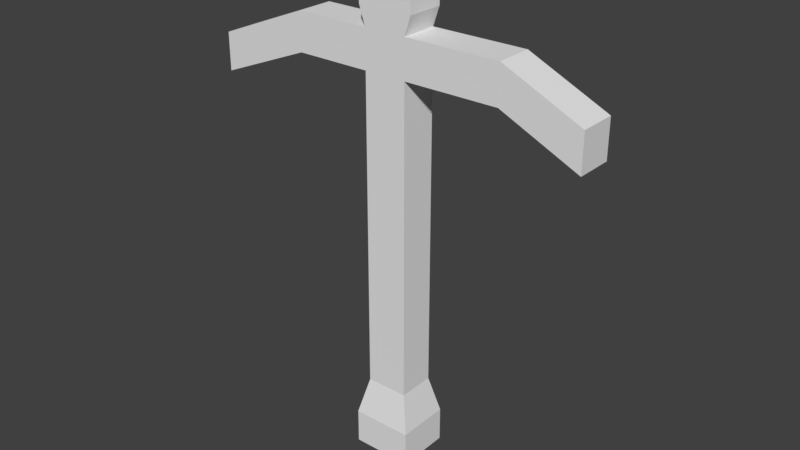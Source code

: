 # Source: pickaxe.blend  (saved by Blender 2.78.0; exported with 4.5.12 LTS)
import bpy
from mathutils import Matrix  # noqa: F401  (used for matrix-valued properties, if any)

bpy.ops.wm.read_factory_settings(use_empty=True)
scene = bpy.context.scene
scene.name = 'Scene'

# ---- collections
col_collection_1 = bpy.data.collections.new('Collection 1'); scene.collection.children.link(col_collection_1)

# ---- world
world_world = bpy.data.worlds.new('World'); scene.world = world_world
world_world.color = (0.05088, 0.05088, 0.05088)
world_world.use_sun_shadow = False
world_world.sun_shadow_jitter_overblur = 0.0
world_world.cycles.sampling_method = 'MANUAL'

# ---- meshes
me_cube_005 = bpy.data.meshes.new('Cube.005')
me_cube_005.from_pydata([(-6.745, -9.244, -51.95), (-6.745, -9.244, -44.83), (-6.745, 9.244, -51.95), (-6.745, 9.244, -44.83), (6.131, -9.244, -51.95), (6.131, -9.244, -44.83), (6.131, 9.244, -51.95), (6.131, 9.244, -44.83), (-6.745, -9.244, -44.83), (-6.745, 9.244, -44.83), (6.131, -9.244, -44.83), (6.131, 9.244, -44.83), (-4.813, -6.438, -37.17), (-4.813, 6.438, -37.17), (4.2, -6.438, -37.17), (4.2, 6.438, -37.17), (-4.813, -6.438, 26.71), (-4.813, 6.438, 26.71), (4.2, -6.438, 26.71), (4.2, 6.438, 26.71), (-4.813, -6.438, 34.38), (-4.813, 6.438, 34.38), (4.2, -6.438, 34.38), (4.2, 6.438, 34.38), (-6.165, -6.438, 38.21), (-6.165, 6.438, 38.21), (5.552, -6.438, 38.21), (5.552, 6.438, 38.21), (-6.165, -6.438, 45.87), (-6.165, 6.438, 45.87), (5.552, -6.438, 45.87), (5.552, 6.438, 45.87), (-20.91, -6.438, 26.71), (-20.91, 6.438, 26.71), (-20.91, -6.438, 34.38), (-20.91, 6.438, 34.38), (-41.03, -6.438, 19.05), (-41.03, 6.438, 19.05), (-41.03, -6.438, 26.71), (-41.03, 6.438, 26.71), (24.26, -6.438, 26.71), (24.26, 6.438, 26.71), (24.26, -6.438, 34.38), (24.26, 6.438, 34.38), (40.81, -6.438, 19.44), (40.81, 6.438, 19.44), (40.81, -6.438, 27.1), (40.81, 6.438, 27.1)], [], [(0, 1, 3, 2), (2, 3, 7, 6), (6, 7, 5, 4), (4, 5, 1, 0), (2, 6, 4, 0), (5, 7, 11, 10), (8, 10, 14, 12), (3, 1, 8, 9), (1, 5, 10, 8), (7, 3, 9, 11), (14, 15, 19, 18), (11, 9, 13, 15), (10, 11, 15, 14), (9, 8, 12, 13), (18, 19, 41, 40), (13, 12, 16, 17), (12, 14, 18, 16), (15, 13, 17, 19), (20, 22, 26, 24), (17, 16, 32, 33), (16, 18, 22, 20), (19, 17, 21, 23), (26, 27, 31, 30), (23, 21, 25, 27), (22, 23, 27, 26), (21, 20, 24, 25), (31, 29, 28, 30), (25, 24, 28, 29), (24, 26, 30, 28), (27, 25, 29, 31), (35, 33, 37, 39), (16, 20, 34, 32), (20, 21, 35, 34), (21, 17, 33, 35), (37, 36, 38, 39), (34, 35, 39, 38), (32, 34, 38, 36), (33, 32, 36, 37), (42, 40, 44, 46), (22, 18, 40, 42), (19, 23, 43, 41), (23, 22, 42, 43), (44, 45, 47, 46), (43, 42, 46, 47), (41, 43, 47, 45), (40, 41, 45, 44)])
me_cube_005.use_remesh_preserve_volume = False
me_cube_005.use_remesh_preserve_attributes = False
me_cube_005.use_mirror_vertex_groups = False
me_cube_005.update()

# ---- objects
ob_cube = bpy.data.objects.new('Cube', me_cube_005)

# ---- transforms, parenting, visibility, modifiers, constraints
ob_cube.location = (-7.667e-05, -0.0001338, -0.1198)
ob_cube.scale = (0.016, 0.009924, 0.0168)
ob_cube.lineart.crease_threshold = 0.0

# ---- collection membership
col_collection_1.objects.link(ob_cube)

# ---- scene / render settings (as saved in the file)
scene.frame_start = 1; scene.frame_end = 250; scene.frame_set(1)
scene.render.engine = 'BLENDER_EEVEE_NEXT'
scene.render.resolution_percentage = 50
scene.render.dither_intensity = 0.0
scene.cycles.use_denoising = False
scene.cycles.samples = 128
scene.cycles.sampling_pattern = 'TABULATED_SOBOL'
scene.cycles.light_sampling_threshold = 0.0
scene.cycles.use_adaptive_sampling = False
scene.cycles.use_light_tree = False
scene.cycles.blur_glossy = 0.0
scene.cycles.sample_clamp_indirect = 0.0
scene.view_settings.view_transform = 'Standard'
bpy.context.view_layer.update()

# ---- added for rendering (the .blend has no active camera and no usable light): camera, sun
cam_auto = bpy.data.cameras.new('AutoCamera')
cam_auto.lens = 50.0
cam_auto.sensor_width = 36.0
cam_auto.clip_end = 1000.0
ob_auto_camera = bpy.data.objects.new('AutoCamera', cam_auto)
scene.collection.objects.link(ob_auto_camera)
ob_auto_camera.location = (1.94969, -2.34194, 1.39036)
ob_auto_camera.rotation_euler = (1.09748, -7.21219e-08, 0.694738)
scene.camera = ob_auto_camera
light_auto_sun = bpy.data.lights.new('AutoSun', 'SUN')
light_auto_sun.energy = 3.0
light_auto_sun.angle = 0.0523599
ob_auto_sun = bpy.data.objects.new('AutoSun', light_auto_sun)
scene.collection.objects.link(ob_auto_sun)
ob_auto_sun.rotation_euler = (0.872665, 0.174533, 0.523599)
bpy.context.view_layer.update()

